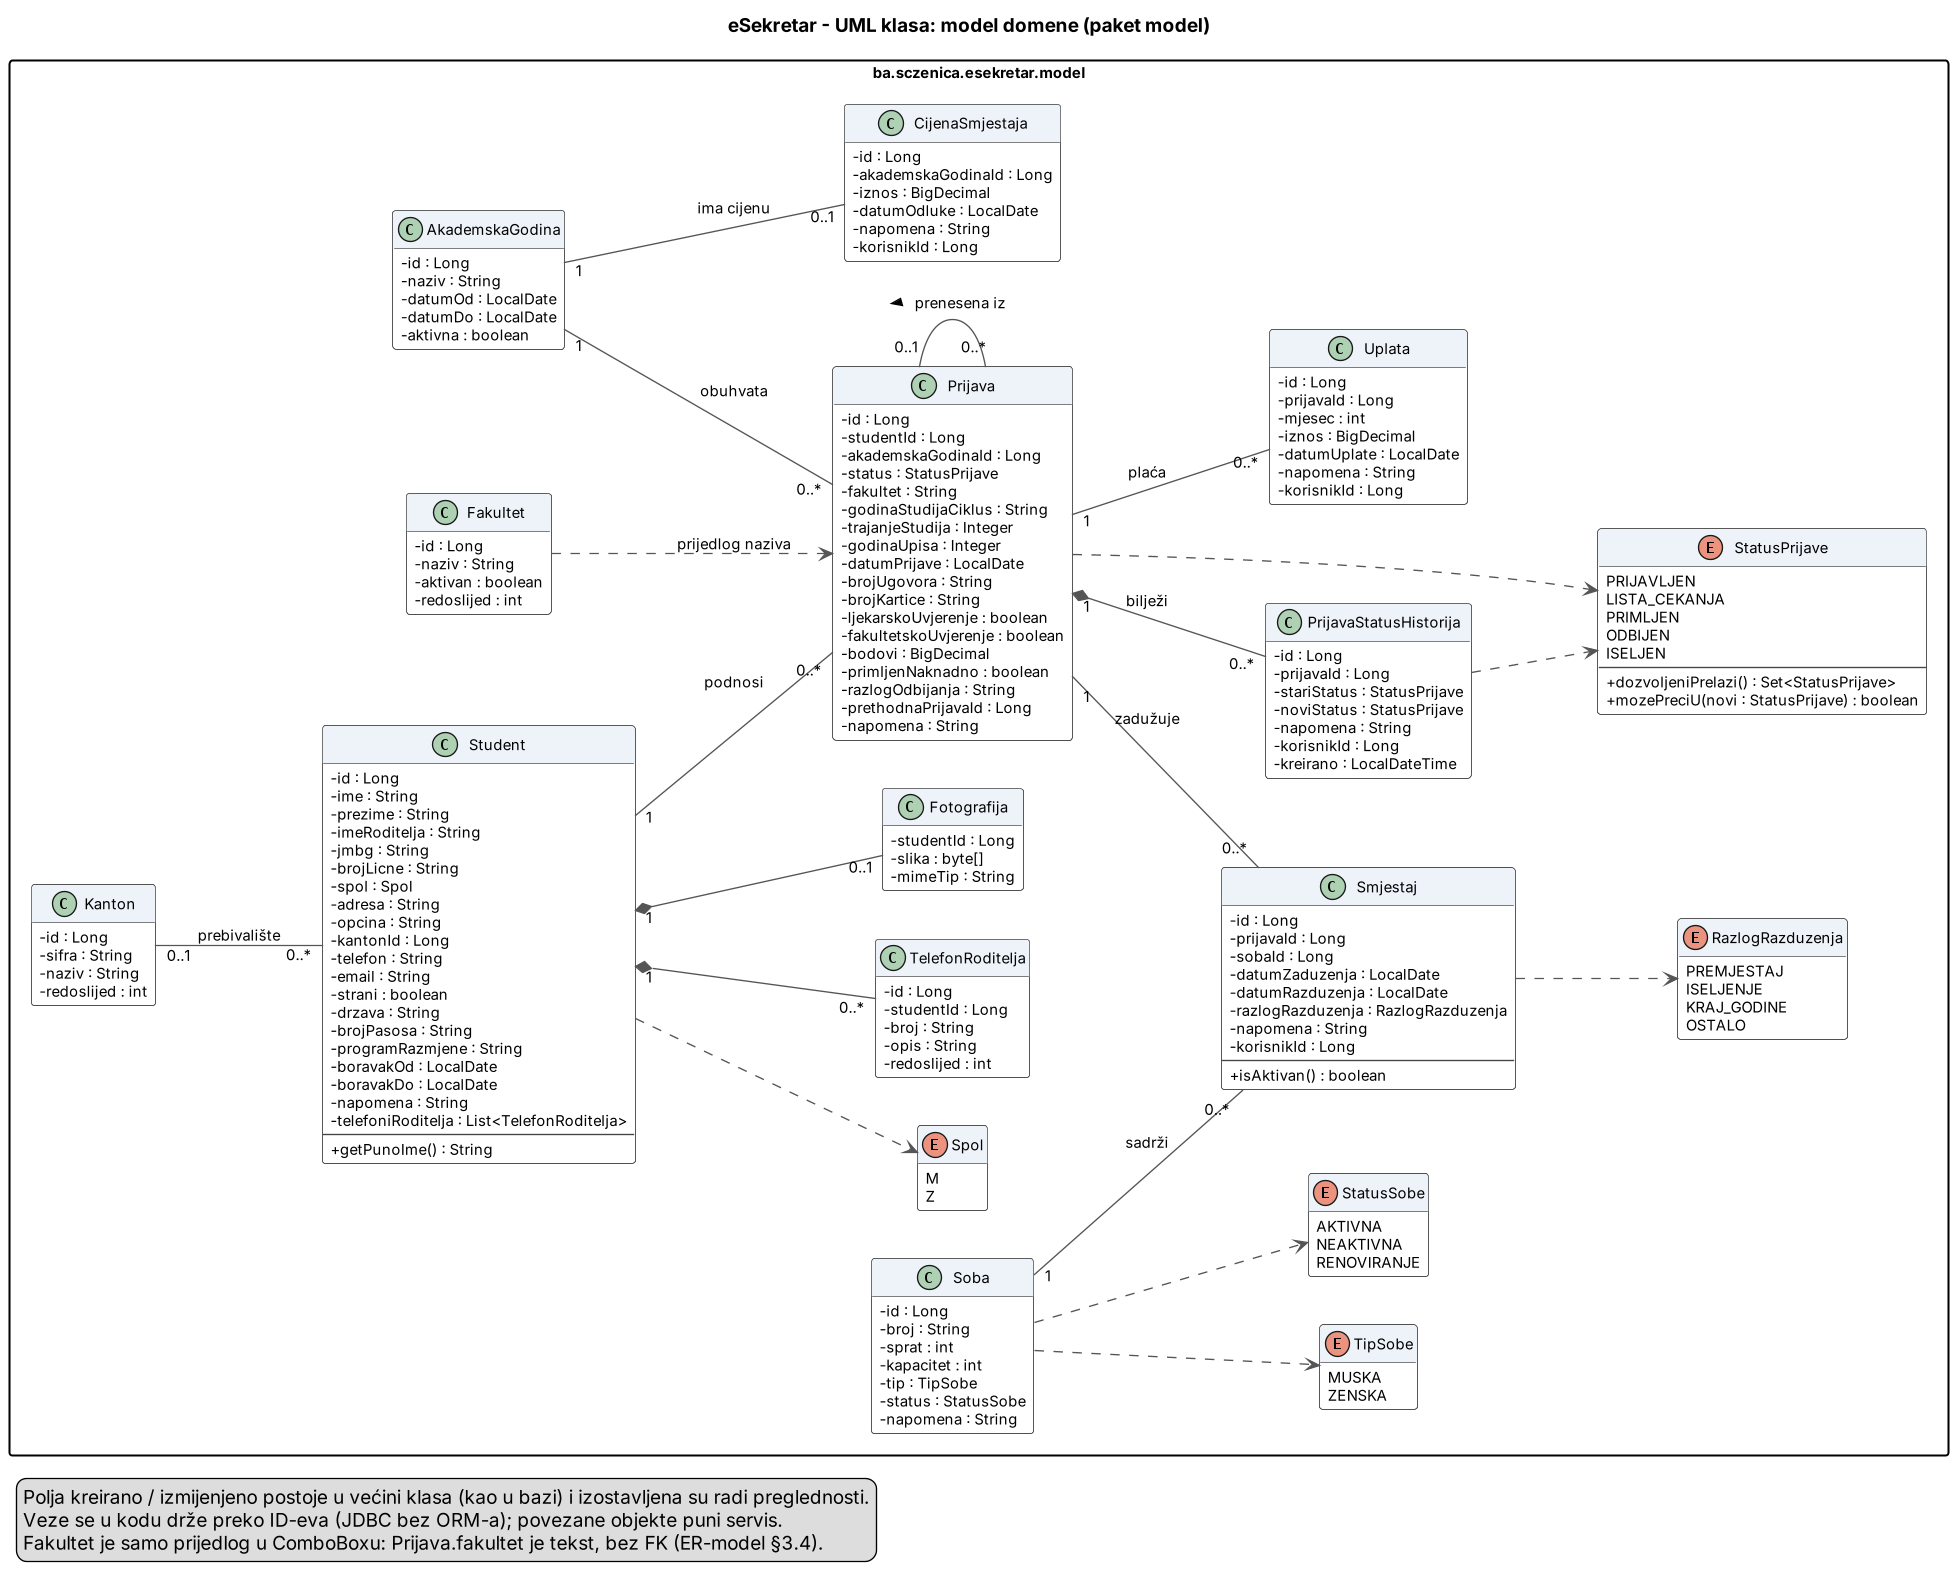

The diagram above was rendered by PlantUML. Its source (embedded in the PNG):
@startuml uml-model-domena
' eSekretar - UML klasa: model domene (D-03 / ESK-15)
' Uskladjeno s V1__init.sql (D-02 / ESK-14). Paket: ba.sczenica.esekretar.model

skinparam shadowing false
skinparam dpi 130
skinparam defaultFontName Arial
skinparam defaultFontSize 11
skinparam classAttributeIconSize 0
skinparam packageStyle rectangle
skinparam ArrowColor #555555
skinparam class {
  BackgroundColor #FFFFFF
  BorderColor #444444
  HeaderBackgroundColor #EEF3FA
}
hide empty methods
left to right direction

title eSekretar - UML klasa: model domene (paket model)

package "ba.sczenica.esekretar.model" {

  class AkademskaGodina {
    - id : Long
    - naziv : String
    - datumOd : LocalDate
    - datumDo : LocalDate
    - aktivna : boolean
  }

  class CijenaSmjestaja {
    - id : Long
    - akademskaGodinaId : Long
    - iznos : BigDecimal
    - datumOdluke : LocalDate
    - napomena : String
    - korisnikId : Long
  }

  class Kanton {
    - id : Long
    - sifra : String
    - naziv : String
    - redoslijed : int
  }

  class Fakultet {
    - id : Long
    - naziv : String
    - aktivan : boolean
    - redoslijed : int
  }

  class Student {
    - id : Long
    - ime : String
    - prezime : String
    - imeRoditelja : String
    - jmbg : String
    - brojLicne : String
    - spol : Spol
    - adresa : String
    - opcina : String
    - kantonId : Long
    - telefon : String
    - email : String
    - strani : boolean
    - drzava : String
    - brojPasosa : String
    - programRazmjene : String
    - boravakOd : LocalDate
    - boravakDo : LocalDate
    - napomena : String
    - telefoniRoditelja : List<TelefonRoditelja>
    --
    + getPunoIme() : String
  }

  class TelefonRoditelja {
    - id : Long
    - studentId : Long
    - broj : String
    - opis : String
    - redoslijed : int
  }

  class Fotografija {
    - studentId : Long
    - slika : byte[]
    - mimeTip : String
  }

  class Prijava {
    - id : Long
    - studentId : Long
    - akademskaGodinaId : Long
    - status : StatusPrijave
    - fakultet : String
    - godinaStudijaCiklus : String
    - trajanjeStudija : Integer
    - godinaUpisa : Integer
    - datumPrijave : LocalDate
    - brojUgovora : String
    - brojKartice : String
    - ljekarskoUvjerenje : boolean
    - fakultetskoUvjerenje : boolean
    - bodovi : BigDecimal
    - primljenNaknadno : boolean
    - razlogOdbijanja : String
    - prethodnaPrijavaId : Long
    - napomena : String
  }

  class PrijavaStatusHistorija {
    - id : Long
    - prijavaId : Long
    - stariStatus : StatusPrijave
    - noviStatus : StatusPrijave
    - napomena : String
    - korisnikId : Long
    - kreirano : LocalDateTime
  }

  class Soba {
    - id : Long
    - broj : String
    - sprat : int
    - kapacitet : int
    - tip : TipSobe
    - status : StatusSobe
    - napomena : String
  }

  class Smjestaj {
    - id : Long
    - prijavaId : Long
    - sobaId : Long
    - datumZaduzenja : LocalDate
    - datumRazduzenja : LocalDate
    - razlogRazduzenja : RazlogRazduzenja
    - napomena : String
    - korisnikId : Long
    --
    + isAktivan() : boolean
  }

  class Uplata {
    - id : Long
    - prijavaId : Long
    - mjesec : int
    - iznos : BigDecimal
    - datumUplate : LocalDate
    - napomena : String
    - korisnikId : Long
  }

  enum Spol {
    M
    Z
  }

  enum StatusPrijave {
    PRIJAVLJEN
    LISTA_CEKANJA
    PRIMLJEN
    ODBIJEN
    ISELJEN
    --
    + dozvoljeniPrelazi() : Set<StatusPrijave>
    + mozePreciU(novi : StatusPrijave) : boolean
  }

  enum TipSobe {
    MUSKA
    ZENSKA
  }

  enum StatusSobe {
    AKTIVNA
    NEAKTIVNA
    RENOVIRANJE
  }

  enum RazlogRazduzenja {
    PREMJESTAJ
    ISELJENJE
    KRAJ_GODINE
    OSTALO
  }
}

AkademskaGodina "1" -- "0..1" CijenaSmjestaja : ima cijenu
AkademskaGodina "1" -- "0..*" Prijava : obuhvata
Kanton "0..1" -- "0..*" Student : prebivalište
Student "1" *-- "0..*" TelefonRoditelja
Student "1" *-- "0..1" Fotografija
Student "1" -- "0..*" Prijava : podnosi
Prijava "1" *-- "0..*" PrijavaStatusHistorija : bilježi
Prijava "0..1" -- "0..*" Prijava : prenesena iz >
Prijava "1" -- "0..*" Smjestaj : zadužuje
Soba "1" -- "0..*" Smjestaj : sadrži
Prijava "1" -- "0..*" Uplata : plaća
Fakultet ..> Prijava : prijedlog naziva

Student ..> Spol
Prijava ..> StatusPrijave
PrijavaStatusHistorija ..> StatusPrijave
Soba ..> TipSobe
Soba ..> StatusSobe
Smjestaj ..> RazlogRazduzenja

legend bottom left
  Polja kreirano / izmijenjeno postoje u većini klasa (kao u bazi) i izostavljena su radi preglednosti.
  Veze se u kodu drže preko ID-eva (JDBC bez ORM-a); povezane objekte puni servis.
  Fakultet je samo prijedlog u ComboBoxu: Prijava.fakultet je tekst, bez FK (ER-model §3.4).
endlegend

@enduml